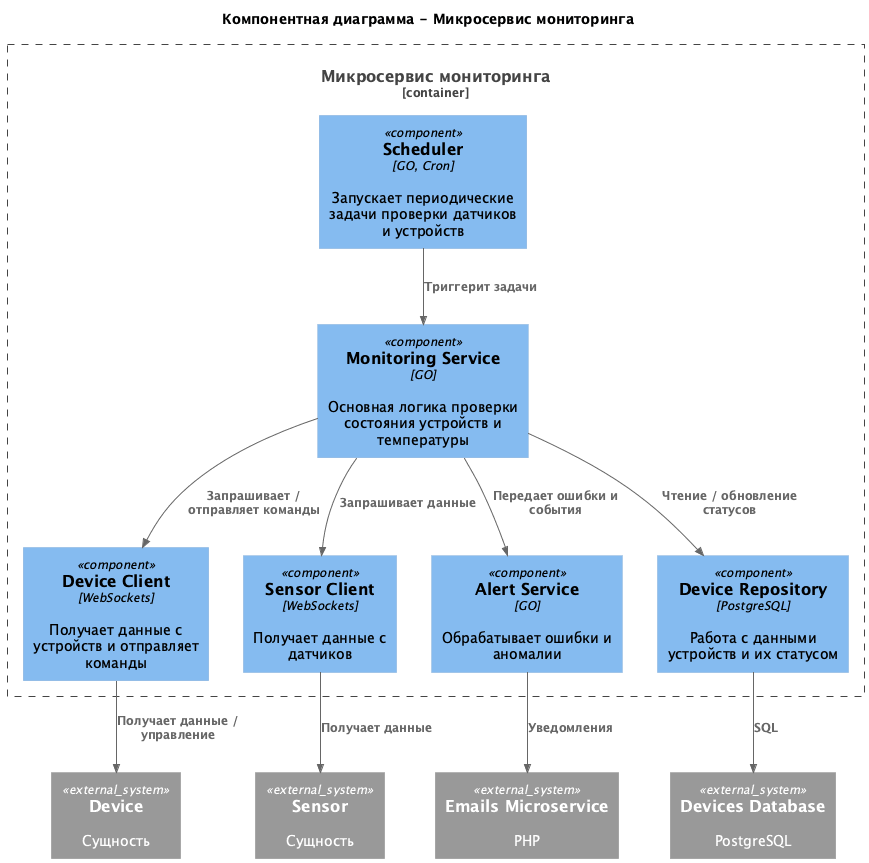

The diagram above was rendered by PlantUML. Its source (embedded in the PNG):
@startuml
title Компонентная диаграмма - Микросервис мониторинга

top to bottom direction

!include https://raw.githubusercontent.com/plantuml-stdlib/C4-PlantUML/master/C4_Component.puml

Container_Boundary(worker_microservice, "Микросервис мониторинга") {
  Component(worker_scheduler, "Scheduler", "GO, Cron", "Запускает периодические задачи проверки датчиков и устройств")
  Component(monitoring_service, "Monitoring Service", "GO", "Основная логика проверки состояния устройств и температуры")
  Component(device_client, "Device Client", "WebSockets", "Получает данные с устройств и отправляет команды")
  Component(sensor_client, "Sensor Client", "WebSockets", "Получает данные с датчиков")
  Component(alert_service, "Alert Service", "GO", "Обрабатывает ошибки и аномалии")
  Component(device_repository, "Device Repository", "PostgreSQL", "Работа с данными устройств и их статусом")
}

System_Ext(devices_database, "Devices Database", "PostgreSQL")
System_Ext(emails_microservice, "Emails Microservice", "PHP")
System_Ext(sensor, "Sensor", "Сущность")
System_Ext(device, "Device", "Сущность")

Rel(worker_scheduler, monitoring_service, "Триггерит задачи")

Rel(monitoring_service, sensor_client, "Запрашивает данные")
Rel(monitoring_service, device_client, "Запрашивает / отправляет команды")

Rel(sensor_client, sensor, "Получает данные")
Rel(device_client, device, "Получает данные / управление")

Rel(monitoring_service, device_repository, "Чтение / обновление статусов")
Rel(device_repository, devices_database, "SQL")

Rel(monitoring_service, alert_service, "Передает ошибки и события")

Rel(alert_service, emails_microservice, "Уведомления")

@enduml